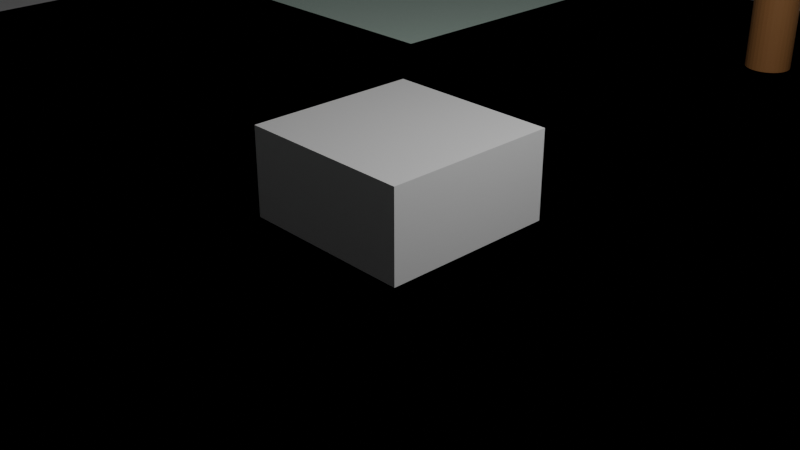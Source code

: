 # Source: blend.blend  (saved by Blender 5.1.30; exported with 4.5.12 LTS)
import bpy
from mathutils import Matrix  # noqa: F401  (used for matrix-valued properties, if any)

bpy.ops.wm.read_factory_settings(use_empty=True)
scene = bpy.context.scene
scene.name = 'Scene'

# ---- collections
col_collection = bpy.data.collections.new('Collection'); scene.collection.children.link(col_collection)

# ---- materials (node trees are filled in below, after node groups)
mat_004 = bpy.data.materials.new('マテリアル.004')
mat_003 = bpy.data.materials.new('マテリアル.003')
mat_002 = bpy.data.materials.new('マテリアル.002')
mat_x = bpy.data.materials.new('マテリアル')
mat_material = bpy.data.materials.new('Material')
mat_material.alpha_threshold = 0.0
mat_material.use_backface_culling_lightprobe_volume = False
mat_material.roughness = 0.5
mat_material.line_color = (0.0, 0.0, 0.0, 1.0)

# ---- material node trees
mat_004.use_nodes = True; mat_004.node_tree.nodes.clear()
_N = mat_004.node_tree.nodes; _L = mat_004.node_tree.links
n0 = _N.new('ShaderNodeBsdfPrincipled'); n0.name = 'プリンシプルBSDF'; n0.location = (-200, 100)
n0.inputs[0].default_value = (0.7858, 1.0, 0.8867, 1.0)
n1 = _N.new('ShaderNodeOutputMaterial'); n1.name = 'マテリアル出力'; n1.location = (200, 100)
_L.new(n0.outputs[0], n1.inputs[0])
n1.is_active_output = True
mat_003.use_nodes = True; mat_003.node_tree.nodes.clear()
_N = mat_003.node_tree.nodes; _L = mat_003.node_tree.links
n0 = _N.new('ShaderNodeBsdfPrincipled'); n0.name = 'プリンシプルBSDF'; n0.location = (-200, 100)
n0.inputs[0].default_value = (0.3813, 0.1779, 0.0648, 1.0)
n1 = _N.new('ShaderNodeOutputMaterial'); n1.name = 'マテリアル出力'; n1.location = (200, 100)
_L.new(n0.outputs[0], n1.inputs[0])
n1.is_active_output = True
mat_002.use_nodes = True; mat_002.node_tree.nodes.clear()
_N = mat_002.node_tree.nodes; _L = mat_002.node_tree.links
n0 = _N.new('ShaderNodeBsdfPrincipled'); n0.name = 'プリンシプルBSDF'; n0.location = (-200, 100)
n0.inputs[0].default_value = (0.3813, 0.1779, 0.0648, 1.0)
n1 = _N.new('ShaderNodeOutputMaterial'); n1.name = 'マテリアル出力'; n1.location = (200, 100)
_L.new(n0.outputs[0], n1.inputs[0])
n1.is_active_output = True
mat_x.use_nodes = True; mat_x.node_tree.nodes.clear()
_N = mat_x.node_tree.nodes; _L = mat_x.node_tree.links
n0 = _N.new('ShaderNodeBsdfPrincipled'); n0.name = 'プリンシプルBSDF'; n0.location = (-200, 100)
n0.inputs[0].default_value = (0.0, 0.0, 0.0, 1.0)
n1 = _N.new('ShaderNodeOutputMaterial'); n1.name = 'マテリアル出力'; n1.location = (200, 100)
_L.new(n0.outputs[0], n1.inputs[0])
n1.is_active_output = True
mat_material.use_nodes = True; mat_material.node_tree.nodes.clear()
_N = mat_material.node_tree.nodes; _L = mat_material.node_tree.links
n0 = _N.new('ShaderNodeOutputMaterial'); n0.name = 'Material Output'; n0.location = (200, 100)
n1 = _N.new('ShaderNodeBsdfPrincipled'); n1.name = 'Principled BSDF'; n1.location = (-200, 100)
_L.new(n1.outputs[0], n0.inputs[0])
n0.is_active_output = True

# ---- world
world_world = bpy.data.worlds.new('World'); scene.world = world_world
world_world.use_nodes = True; world_world.node_tree.nodes.clear()
_N = world_world.node_tree.nodes; _L = world_world.node_tree.links
n0 = _N.new('ShaderNodeOutputWorld'); n0.name = 'World Output'; n0.location = (200, 100)
n1 = _N.new('ShaderNodeBackground'); n1.name = 'Background'; n1.location = (-200, 100)
n1.inputs[0].default_value = (0.05088, 0.05088, 0.05088, 1.0)
_L.new(n1.outputs[0], n0.inputs[0])
n0.is_active_output = True
world_world.color = (0.05088, 0.05088, 0.05088)
world_world.sun_shadow_jitter_overblur = 0.0

# ---- cameras
cam_camera = bpy.data.cameras.new('Camera')
cam_camera.clip_end = 100.0
cam_camera.ortho_scale = 7.314

# ---- lights
light_light = bpy.data.lights.new('Light', 'POINT')
light_light.energy = 1000.0
light_light.shadow_soft_size = 0.1

# ---- meshes
me_x = bpy.data.meshes.new('平面')
me_x.from_pydata([(-1.0, -1.0, 0.0), (1.0, -1.0, 0.0), (-1.0, 1.0, 0.0), (1.0, 1.0, 0.0)], [], [(0, 1, 3, 2)])
_uv = me_x.uv_layers.new(name='UVマップ')
_uv.uv.foreach_set('vector', [0.0, 0.0, 1.0, 0.0, 1.0, 1.0, 0.0, 1.0])
me_x.materials.append(mat_004)
me_x.update()
me_x_1 = bpy.data.meshes.new('円柱')
me_x_1.from_pydata([(0.0, 1.0, -1.0), (0.0, 1.0, 1.0), (0.1951, 0.9808, -1.0), (0.1951, 0.9808, 1.0), (0.3827, 0.9239, -1.0), (0.3827, 0.9239, 1.0), (0.5556, 0.8315, -1.0), (0.5556, 0.8315, 1.0), (0.7071, 0.7071, -1.0), (0.7071, 0.7071, 1.0), (0.8315, 0.5556, -1.0), (0.8315, 0.5556, 1.0), (0.9239, 0.3827, -1.0), (0.9239, 0.3827, 1.0), (0.9808, 0.1951, -1.0), (0.9808, 0.1951, 1.0), (1.0, 0.0, -1.0), (1.0, 0.0, 1.0), (0.9808, -0.1951, -1.0), (0.9808, -0.1951, 1.0), (0.9239, -0.3827, -1.0), (0.9239, -0.3827, 1.0), (0.8315, -0.5556, -1.0), (0.8315, -0.5556, 1.0), (0.7071, -0.7071, -1.0), (0.7071, -0.7071, 1.0), (0.5556, -0.8315, -1.0), (0.5556, -0.8315, 1.0), (0.3827, -0.9239, -1.0), (0.3827, -0.9239, 1.0), (0.1951, -0.9808, -1.0), (0.1951, -0.9808, 1.0), (0.0, -1.0, -1.0), (0.0, -1.0, 1.0), (-0.1951, -0.9808, -1.0), (-0.1951, -0.9808, 1.0), (-0.3827, -0.9239, -1.0), (-0.3827, -0.9239, 1.0), (-0.5556, -0.8315, -1.0), (-0.5556, -0.8315, 1.0), (-0.7071, -0.7071, -1.0), (-0.7071, -0.7071, 1.0), (-0.8315, -0.5556, -1.0), (-0.8315, -0.5556, 1.0), (-0.9239, -0.3827, -1.0), (-0.9239, -0.3827, 1.0), (-0.9808, -0.1951, -1.0), (-0.9808, -0.1951, 1.0), (-1.0, 0.0, -1.0), (-1.0, 0.0, 1.0), (-0.9808, 0.1951, -1.0), (-0.9808, 0.1951, 1.0), (-0.9239, 0.3827, -1.0), (-0.9239, 0.3827, 1.0), (-0.8315, 0.5556, -1.0), (-0.8315, 0.5556, 1.0), (-0.7071, 0.7071, -1.0), (-0.7071, 0.7071, 1.0), (-0.5556, 0.8315, -1.0), (-0.5556, 0.8315, 1.0), (-0.3827, 0.9239, -1.0), (-0.3827, 0.9239, 1.0), (-0.1951, 0.9808, -1.0), (-0.1951, 0.9808, 1.0)], [], [(0, 1, 3, 2), (2, 3, 5, 4), (4, 5, 7, 6), (6, 7, 9, 8), (8, 9, 11, 10), (10, 11, 13, 12), (12, 13, 15, 14), (14, 15, 17, 16), (16, 17, 19, 18), (18, 19, 21, 20), (20, 21, 23, 22), (22, 23, 25, 24), (24, 25, 27, 26), (26, 27, 29, 28), (28, 29, 31, 30), (30, 31, 33, 32), (32, 33, 35, 34), (34, 35, 37, 36), (36, 37, 39, 38), (38, 39, 41, 40), (40, 41, 43, 42), (42, 43, 45, 44), (44, 45, 47, 46), (46, 47, 49, 48), (48, 49, 51, 50), (50, 51, 53, 52), (52, 53, 55, 54), (54, 55, 57, 56), (56, 57, 59, 58), (58, 59, 61, 60), (3, 1, 63, 61, 59, 57, 55, 53, 51, 49, 47, 45, 43, 41, 39, 37, 35, 33, 31, 29, 27, 25, 23, 21, 19, 17, 15, 13, 11, 9, 7, 5), (60, 61, 63, 62), (62, 63, 1, 0), (0, 2, 4, 6, 8, 10, 12, 14, 16, 18, 20, 22, 24, 26, 28, 30, 32, 34, 36, 38, 40, 42, 44, 46, 48, 50, 52, 54, 56, 58, 60, 62)])
_uv = me_x_1.uv_layers.new(name='UVマップ')
_uv.uv.foreach_set('vector', [1.0, 0.5, 1.0, 1.0, 0.9688, 1.0, 0.9688, 0.5, 0.9688, 0.5, 0.9688, 1.0, 0.9375, 1.0, 0.9375, 0.5, 0.9375, 0.5, 0.9375, 1.0, 0.9062, 1.0, 0.9062, 0.5, 0.9062, 0.5, 0.9062, 1.0, 0.875, 1.0, 0.875, 0.5, 0.875, 0.5, 0.875, 1.0, 0.8438, 1.0, 0.8438, 0.5, 0.8438, 0.5, 0.8438, 1.0, 0.8125, 1.0, 0.8125, 0.5, 0.8125, 0.5, 0.8125, 1.0, 0.7812, 1.0, 0.7812, 0.5, 0.7812, 0.5, 0.7812, 1.0, 0.75, 1.0, 0.75, 0.5, 0.75, 0.5, 0.75, 1.0, 0.7188, 1.0, 0.7188, 0.5, 0.7188, 0.5, 0.7188, 1.0, 0.6875, 1.0, 0.6875, 0.5, 0.6875, 0.5, 0.6875, 1.0, 0.6562, 1.0, 0.6562, 0.5, 0.6562, 0.5, 0.6562, 1.0, 0.625, 1.0, 0.625, 0.5, 0.625, 0.5, 0.625, 1.0, 0.5938, 1.0, 0.5938, 0.5, 0.5938, 0.5, 0.5938, 1.0, 0.5625, 1.0, 0.5625, 0.5, 0.5625, 0.5, 0.5625, 1.0, 0.5312, 1.0, 0.5312, 0.5, 0.5312, 0.5, 0.5312, 1.0, 0.5, 1.0, 0.5, 0.5, 0.5, 0.5, 0.5, 1.0, 0.4688, 1.0, 0.4688, 0.5, 0.4688, 0.5, 0.4688, 1.0, 0.4375, 1.0, 0.4375, 0.5, 0.4375, 0.5, 0.4375, 1.0, 0.4062, 1.0, 0.4062, 0.5, 0.4062, 0.5, 0.4062, 1.0, 0.375, 1.0, 0.375, 0.5, 0.375, 0.5, 0.375, 1.0, 0.3438, 1.0, 0.3438, 0.5, 0.3438, 0.5, 0.3438, 1.0, 0.3125, 1.0, 0.3125, 0.5, 0.3125, 0.5, 0.3125, 1.0, 0.2812, 1.0, 0.2812, 0.5, 0.2812, 0.5, 0.2812, 1.0, 0.25, 1.0, 0.25, 0.5, 0.25, 0.5, 0.25, 1.0, 0.2188, 1.0, 0.2188, 0.5, 0.2188, 0.5, 0.2188, 1.0, 0.1875, 1.0, 0.1875, 0.5, 0.1875, 0.5, 0.1875, 1.0, 0.1562, 1.0, 0.1562, 0.5, 0.1562, 0.5, 0.1562, 1.0, 0.125, 1.0, 0.125, 0.5, 0.125, 0.5, 0.125, 1.0, 0.09375, 1.0, 0.09375, 0.5, 0.09375, 0.5, 0.09375, 1.0, 0.0625, 1.0, 0.0625, 0.5, 0.2968, 0.4854, 0.25, 0.49, 0.2032, 0.4854, 0.1582, 0.4717, 0.1167, 0.4496, 0.08029, 0.4197, 0.05045, 0.3833, 0.02827, 0.3418, 0.01461, 0.2968, 0.01, 0.25, 0.01461, 0.2032, 0.02827, 0.1582, 0.05045, 0.1167, 0.08029, 0.08029, 0.1167, 0.05045, 0.1582, 0.02827, 0.2032, 0.01461, 0.25, 0.01, 0.2968, 0.01461, 0.3418, 0.02827, 0.3833, 0.05045, 0.4197, 0.08029, 0.4496, 0.1167, 0.4717, 0.1582, 0.4854, 0.2032, 0.49, 0.25, 0.4854, 0.2968, 0.4717, 0.3418, 0.4496, 0.3833, 0.4197, 0.4197, 0.3833, 0.4496, 0.3418, 0.4717, 0.0625, 0.5, 0.0625, 1.0, 0.03125, 1.0, 0.03125, 0.5, 0.03125, 0.5, 0.03125, 1.0, 0.0, 1.0, 0.0, 0.5, 0.75, 0.49, 0.7968, 0.4854, 0.8418, 0.4717, 0.8833, 0.4496, 0.9197, 0.4197, 0.9496, 0.3833, 0.9717, 0.3418, 0.9854, 0.2968, 0.99, 0.25, 0.9854, 0.2032, 0.9717, 0.1582, 0.9496, 0.1167, 0.9197, 0.08029, 0.8833, 0.05045, 0.8418, 0.02827, 0.7968, 0.01461, 0.75, 0.01, 0.7032, 0.01461, 0.6582, 0.02827, 0.6167, 0.05045, 0.5803, 0.08029, 0.5504, 0.1167, 0.5283, 0.1582, 0.5146, 0.2032, 0.51, 0.25, 0.5146, 0.2968, 0.5283, 0.3418, 0.5504, 0.3833, 0.5803, 0.4197, 0.6167, 0.4496, 0.6582, 0.4717, 0.7032, 0.4854])
me_x_1.materials.append(mat_003)
me_x_1.update()
me_x_2 = bpy.data.meshes.new('立方体')
me_x_2.from_pydata([(-1.0, -1.0, -1.0), (-1.0, -1.0, 1.0), (-1.0, 1.0, -1.0), (-1.0, 1.0, 1.0), (1.0, -1.0, -1.0), (1.0, -1.0, 1.0), (1.0, 1.0, -1.0), (1.0, 1.0, 1.0)], [], [(0, 1, 3, 2), (2, 3, 7, 6), (6, 7, 5, 4), (4, 5, 1, 0), (2, 6, 4, 0), (7, 3, 1, 5)])
_uv = me_x_2.uv_layers.new(name='UVマップ')
_uv.uv.foreach_set('vector', [0.375, 0.0, 0.625, 0.0, 0.625, 0.25, 0.375, 0.25, 0.375, 0.25, 0.625, 0.25, 0.625, 0.5, 0.375, 0.5, 0.375, 0.5, 0.625, 0.5, 0.625, 0.75, 0.375, 0.75, 0.375, 0.75, 0.625, 0.75, 0.625, 1.0, 0.375, 1.0, 0.125, 0.5, 0.375, 0.5, 0.375, 0.75, 0.125, 0.75, 0.625, 0.5, 0.875, 0.5, 0.875, 0.75, 0.625, 0.75])
me_x_2.materials.append(mat_002)
me_x_2.update()
me_002 = bpy.data.meshes.new('平面.002')
me_002.from_pydata([(-1.0, -1.0, 0.0), (1.0, -1.0, 0.0), (-1.0, 1.0, 0.0), (1.0, 1.0, 0.0)], [], [(0, 1, 3, 2)])
_uv = me_002.uv_layers.new(name='UVマップ')
_uv.uv.foreach_set('vector', [0.0, 0.0, 1.0, 0.0, 1.0, 1.0, 0.0, 1.0])
me_002.update()
me_003 = bpy.data.meshes.new('平面.003')
me_003.from_pydata([(-1.0, -1.0, 0.0), (1.0, -1.0, 0.0), (-1.0, 1.0, 0.0), (1.0, 1.0, 0.0)], [], [(0, 1, 3, 2)])
_uv = me_003.uv_layers.new(name='UVマップ')
_uv.uv.foreach_set('vector', [0.0, 0.0, 1.0, 0.0, 1.0, 1.0, 0.0, 1.0])
me_003.update()
me_001 = bpy.data.meshes.new('立方体.001')
me_001.from_pydata([(-1.0, -1.0, -1.0), (-1.0, -1.0, 1.0), (-1.0, 1.0, -1.0), (-1.0, 1.0, 1.0), (1.0, -1.0, -1.0), (1.0, -1.0, 1.0), (1.0, 1.0, -1.0), (1.0, 1.0, 1.0), (-0.835, -0.9938, 0.9948), (-0.835, -0.9938, -0.9774), (-0.9941, -0.9938, 0.9948), (-0.9941, -0.9938, -0.9774), (-0.6973, -0.9834, 0.9933), (-0.6973, -0.9834, -0.979), (-0.1788, -0.9834, 0.9933), (-0.1788, -0.9834, -0.979), (0.1745, -0.9834, 0.9897), (0.1745, -0.9834, -0.9825), (0.693, -0.9834, 0.9897), (0.693, -0.9834, -0.9825), (0.9945, -0.9938, 0.988), (0.9945, -0.9938, -0.9843), (0.8354, -0.9938, 0.988), (0.8354, -0.9938, -0.9843), (-1.301, 1.174, 0.4922), (0.1347, 1.174, 3.146), (-1.301, -1.157, 0.4922), (0.1347, -1.157, 3.146), (1.406, 1.174, 0.09797), (0.09954, 1.174, 3.153), (1.406, -1.157, 0.09797), (0.09954, -1.157, 3.153), (6.405, -2.073, -1.051), (1.565, -2.073, -1.051), (6.405, -2.251, -1.051), (1.565, -2.251, -1.051), (6.289, -4.125, -1.047), (9.783, -4.125, -1.047), (6.289, 0.4617, -1.047), (9.783, 0.4617, -1.047), (10.21, 1.966, -1.027), (9.843, 1.966, -1.027), (10.21, -5.891, -1.027), (9.843, -5.891, -1.027), (10.79, 1.966, -1.084), (10.43, 1.966, -1.084), (10.79, -5.891, -1.084), (10.43, -5.891, -1.084), (11.91, 1.966, -1.092), (10.93, 1.966, -1.092), (11.91, -5.891, -1.092), (10.93, -5.891, -1.092), (10.21, 9.669, -1.027), (9.843, 9.669, -1.027), (10.21, 1.812, -1.027), (9.843, 1.812, -1.027), (10.8, -5.8, -1.06), (10.44, -5.8, -1.06), (10.8, -13.66, -1.06), (10.44, -13.66, -1.06), (10.23, -5.836, -1.013), (9.872, -5.836, -1.013), (10.23, -13.69, -1.013), (9.872, -13.69, -1.013), (10.81, 9.757, -1.055), (10.44, 9.757, -1.055), (10.81, 1.9, -1.055), (10.44, 1.9, -1.055)], [], [(0, 1, 3, 2), (2, 3, 7, 6), (6, 7, 5, 4), (8, 9, 11, 10), (2, 6, 4, 0), (7, 3, 1, 5), (12, 13, 15, 14), (16, 17, 19, 18), (20, 21, 23, 22), (24, 25, 27, 26), (28, 29, 31, 30), (32, 33, 35, 34), (36, 37, 39, 38), (40, 41, 43, 42), (44, 45, 47, 46), (48, 49, 51, 50), (52, 53, 55, 54), (56, 57, 59, 58), (60, 61, 63, 62), (64, 65, 67, 66)])
_uv = me_001.uv_layers.new(name='UVマップ')
_uv.uv.foreach_set('vector', [0.375, 0.0, 0.625, 0.0, 0.625, 0.25, 0.375, 0.25, 0.375, 0.25, 0.625, 0.25, 0.625, 0.5, 0.375, 0.5, 0.375, 0.5, 0.625, 0.5, 0.625, 0.75, 0.375, 0.75, 0.0, 0.0, 1.0, 0.0, 1.0, 1.0, 0.0, 1.0, 0.125, 0.5, 0.375, 0.5, 0.375, 0.75, 0.125, 0.75, 0.625, 0.5, 0.875, 0.5, 0.875, 0.75, 0.625, 0.75, 0.0, 0.0, 1.0, 0.0, 1.0, 1.0, 0.0, 1.0, 0.0, 0.0, 1.0, 0.0, 1.0, 1.0, 0.0, 1.0, 0.0, 0.0, 1.0, 0.0, 1.0, 1.0, 0.0, 1.0, 0.0, 0.0, 1.0, 0.0, 1.0, 1.0, 0.0, 1.0, 0.0, 0.0, 1.0, 0.0, 1.0, 1.0, 0.0, 1.0, 0.0, 0.0, 1.0, 0.0, 1.0, 1.0, 0.0, 1.0, 0.0, 0.0, 1.0, 0.0, 1.0, 1.0, 0.0, 1.0, 0.0, 0.0, 1.0, 0.0, 1.0, 1.0, 0.0, 1.0, 0.0, 0.0, 1.0, 0.0, 1.0, 1.0, 0.0, 1.0, 0.0, 0.0, 1.0, 0.0, 1.0, 1.0, 0.0, 1.0, 0.0, 0.0, 1.0, 0.0, 1.0, 1.0, 0.0, 1.0, 0.0, 0.0, 1.0, 0.0, 1.0, 1.0, 0.0, 1.0, 0.0, 0.0, 1.0, 0.0, 1.0, 1.0, 0.0, 1.0, 0.0, 0.0, 1.0, 0.0, 1.0, 1.0, 0.0, 1.0])
me_001.update()
me_002_1 = bpy.data.meshes.new('立方体.002')
me_002_1.from_pydata([(-1.0, -1.0, -1.0), (-1.0, -1.0, 1.0), (-1.0, 1.0, -1.0), (-1.0, 1.0, 1.0), (1.0, -1.0, -1.0), (1.0, -1.0, 1.0), (1.0, 1.0, -1.0), (1.0, 1.0, 1.0), (-0.835, -0.9938, 0.9948), (-0.835, -0.9938, -0.9774), (-0.9941, -0.9938, 0.9948), (-0.9941, -0.9938, -0.9774), (-0.6973, -0.9834, 0.9933), (-0.6973, -0.9834, -0.979), (-0.1788, -0.9834, 0.9933), (-0.1788, -0.9834, -0.979), (0.1745, -0.9834, 0.9897), (0.1745, -0.9834, -0.9825), (0.693, -0.9834, 0.9897), (0.693, -0.9834, -0.9825), (0.9945, -0.9938, 0.988), (0.9945, -0.9938, -0.9843), (0.8354, -0.9938, 0.988), (0.8354, -0.9938, -0.9843), (-1.301, 1.174, 0.4922), (0.1347, 1.174, 3.146), (-1.301, -1.157, 0.4922), (0.1347, -1.157, 3.146), (1.406, 1.174, 0.09797), (0.09954, 1.174, 3.153), (1.406, -1.157, 0.09797), (0.09954, -1.157, 3.153), (6.405, -2.073, -1.051), (1.565, -2.073, -1.051), (6.405, -2.251, -1.051), (1.565, -2.251, -1.051), (6.289, -4.125, -1.047), (9.783, -4.125, -1.047), (6.289, 0.4617, -1.047), (9.783, 0.4617, -1.047), (10.21, 1.966, -1.027), (9.843, 1.966, -1.027), (10.21, -5.891, -1.027), (9.843, -5.891, -1.027), (10.79, 1.966, -1.084), (10.43, 1.966, -1.084), (10.79, -5.891, -1.084), (10.43, -5.891, -1.084), (11.91, 1.966, -1.092), (10.93, 1.966, -1.092), (11.91, -5.891, -1.092), (10.93, -5.891, -1.092), (10.21, 9.669, -1.027), (9.843, 9.669, -1.027), (10.21, 1.812, -1.027), (9.843, 1.812, -1.027), (10.79, 1.966, -1.084), (10.43, 1.966, -1.084), (10.79, -5.891, -1.084), (10.43, -5.891, -1.084), (10.79, 1.966, -1.084), (10.43, 1.966, -1.084), (10.79, -5.891, -1.084), (10.43, -5.891, -1.084)], [], [(0, 1, 3, 2), (2, 3, 7, 6), (6, 7, 5, 4), (8, 9, 11, 10), (2, 6, 4, 0), (7, 3, 1, 5), (12, 13, 15, 14), (16, 17, 19, 18), (20, 21, 23, 22), (24, 25, 27, 26), (28, 29, 31, 30), (32, 33, 35, 34), (36, 37, 39, 38), (40, 41, 43, 42), (44, 45, 47, 46), (48, 49, 51, 50), (52, 53, 55, 54), (56, 57, 59, 58), (60, 61, 63, 62)])
_uv = me_002_1.uv_layers.new(name='UVマップ')
_uv.uv.foreach_set('vector', [0.375, 0.0, 0.625, 0.0, 0.625, 0.25, 0.375, 0.25, 0.375, 0.25, 0.625, 0.25, 0.625, 0.5, 0.375, 0.5, 0.375, 0.5, 0.625, 0.5, 0.625, 0.75, 0.375, 0.75, 0.0, 0.0, 1.0, 0.0, 1.0, 1.0, 0.0, 1.0, 0.125, 0.5, 0.375, 0.5, 0.375, 0.75, 0.125, 0.75, 0.625, 0.5, 0.875, 0.5, 0.875, 0.75, 0.625, 0.75, 0.0, 0.0, 1.0, 0.0, 1.0, 1.0, 0.0, 1.0, 0.0, 0.0, 1.0, 0.0, 1.0, 1.0, 0.0, 1.0, 0.0, 0.0, 1.0, 0.0, 1.0, 1.0, 0.0, 1.0, 0.0, 0.0, 1.0, 0.0, 1.0, 1.0, 0.0, 1.0, 0.0, 0.0, 1.0, 0.0, 1.0, 1.0, 0.0, 1.0, 0.0, 0.0, 1.0, 0.0, 1.0, 1.0, 0.0, 1.0, 0.0, 0.0, 1.0, 0.0, 1.0, 1.0, 0.0, 1.0, 0.0, 0.0, 1.0, 0.0, 1.0, 1.0, 0.0, 1.0, 0.0, 0.0, 1.0, 0.0, 1.0, 1.0, 0.0, 1.0, 0.0, 0.0, 1.0, 0.0, 1.0, 1.0, 0.0, 1.0, 0.0, 0.0, 1.0, 0.0, 1.0, 1.0, 0.0, 1.0, 0.0, 0.0, 1.0, 0.0, 1.0, 1.0, 0.0, 1.0, 0.0, 0.0, 1.0, 0.0, 1.0, 1.0, 0.0, 1.0])
me_002_1.update()
me_004 = bpy.data.meshes.new('平面.004')
me_004.from_pydata([(-1.0, -1.0, 0.0), (1.0, -1.0, 0.0), (-1.0, 1.0, 0.0), (1.0, 1.0, 0.0)], [], [(0, 1, 3, 2)])
_uv = me_004.uv_layers.new(name='UVマップ')
_uv.uv.foreach_set('vector', [0.0, 0.0, 1.0, 0.0, 1.0, 1.0, 0.0, 1.0])
me_004.update()
me_cube = bpy.data.meshes.new('Cube')
me_cube.from_pydata([(1.0, 1.0, 1.0), (1.0, 1.0, -1.0), (1.0, -1.0, 1.0), (1.0, -1.0, -1.0), (-1.0, 1.0, 1.0), (-1.0, 1.0, -1.0), (-1.0, -1.0, 1.0), (-1.0, -1.0, -1.0)], [], [(0, 4, 6, 2), (3, 2, 6, 7), (7, 6, 4, 5), (5, 1, 3, 7), (1, 0, 2, 3), (5, 4, 0, 1)])
_uv = me_cube.uv_layers.new(name='UVMap')
_uv.uv.foreach_set('vector', [0.625, 0.5, 0.875, 0.5, 0.875, 0.75, 0.625, 0.75, 0.375, 0.75, 0.625, 0.75, 0.625, 1.0, 0.375, 1.0, 0.375, 0.0, 0.625, 0.0, 0.625, 0.25, 0.375, 0.25, 0.125, 0.5, 0.375, 0.5, 0.375, 0.75, 0.125, 0.75, 0.375, 0.5, 0.625, 0.5, 0.625, 0.75, 0.375, 0.75, 0.375, 0.25, 0.625, 0.25, 0.625, 0.5, 0.375, 0.5])
me_cube.materials.append(mat_material)
me_cube.use_mirror_vertex_groups = False
me_cube.update()

# ---- curves / text
txt_x = bpy.data.curves.new('テキスト', 'FONT')
txt_x.dimensions = '2D'
txt_x.body = 'Welcome'
txt_x.materials.append(mat_x)

# ---- objects
ob_x = bpy.data.objects.new('平面', me_x)
ob_x_1 = bpy.data.objects.new('円柱', me_x_1)
ob_x_2 = bpy.data.objects.new('立方体', me_x_2)
ob_x_3 = bpy.data.objects.new('テキスト', txt_x)
ob_001 = bpy.data.objects.new('平面.001', me_002)
ob_002 = bpy.data.objects.new('平面.002', me_003)
ob_001_1 = bpy.data.objects.new('立方体.001', me_001)
ob_002_1 = bpy.data.objects.new('立方体.002', me_002_1)
ob_003 = bpy.data.objects.new('平面.003', me_004)
ob_cube = bpy.data.objects.new('Cube', me_cube)
ob_light = bpy.data.objects.new('Light', light_light)
ob_camera = bpy.data.objects.new('Camera', cam_camera)

# ---- transforms, parenting, visibility, modifiers, constraints
ob_x.location = (0.0, 0.0, 0.0)
ob_x.scale = (10.06, 10.06, 10.06)
ob_x_1.location = (0.0, 7.108, 1.859)
ob_x_1.scale = (0.3094, 0.3094, 2.55)
ob_x_2.location = (0.0, 6.645, 3.828)
ob_x_2.scale = (1.888, 0.3185, 1.0)
_m = ob_x_2.modifiers.new('ベベル', 'BEVEL')
_m.width = 0.2
_m.width_pct = 0.2
_m.segments = 10
ob_x_3.location = (-1.602, 6.317, 3.574)
ob_x_3.rotation_euler = (1.571, -0.0, 0.0)
ob_x_3.scale = (0.8166, 0.8166, 0.8166)
ob_001.location = (0.0, 0.0, 0.0)
ob_001.scale = (-99.74, 4.181, 1.0)
ob_002.location = (0.0, -21.24, 0.0)
ob_002.rotation_euler = (0.0, -0.0, 1.571)
ob_002.scale = (-81.24, 4.181, 1.0)
ob_001_1.location = (-0.2283, 104.8, 24.4)
ob_001_1.scale = (63.4, 48.3, 24.96)
ob_002_1.location = (-0.2283, 104.8, 24.4)
ob_002_1.scale = (63.4, 48.3, 24.96)
ob_003.location = (0.3436, -282.3, -0.6106)
ob_003.rotation_euler = (0.0, -0.0, 1.571)
ob_003.scale = (-181.6, 4.181, 1.0)
ob_cube.location = (0.0, 0.0, 0.0)
ob_cube.lock_rotations_4d = False
ob_cube.empty_display_type = 'ARROWS'
ob_cube.lineart.crease_threshold = 0.0
ob_light.location = (4.076, 1.005, 5.904)
ob_light.rotation_euler = (0.6503, 0.05522, 1.866)
ob_light.lock_rotations_4d = False
ob_light.empty_display_type = 'ARROWS'
ob_light.color = (0.0, 0.0, 0.0, 0.0)
ob_light.lineart.crease_threshold = 0.0
ob_camera.location = (7.359, -6.926, 4.958)
ob_camera.rotation_euler = (1.109, 0.0, 0.8149)
ob_camera.lock_rotations_4d = False
ob_camera.empty_display_type = 'ARROWS'
ob_camera.color = (0.0, 0.0, 0.0, 0.0)
ob_camera.display_type = 'WIRE'
ob_camera.lineart.crease_threshold = 0.0

# ---- collection membership
scene.collection.objects.link(ob_x)
scene.collection.objects.link(ob_x_1)
scene.collection.objects.link(ob_x_2)
scene.collection.objects.link(ob_x_3)
scene.collection.objects.link(ob_001)
scene.collection.objects.link(ob_002)
scene.collection.objects.link(ob_001_1)
scene.collection.objects.link(ob_002_1)
scene.collection.objects.link(ob_003)
col_collection.objects.link(ob_cube)
col_collection.objects.link(ob_light)
col_collection.objects.link(ob_camera)

# ---- scene / render settings (as saved in the file)
scene.camera = ob_camera
scene.frame_start = 1; scene.frame_end = 250; scene.frame_set(1)
scene.render.engine = 'BLENDER_EEVEE_NEXT'
scene.render.bake_bias = 0.0
scene.render.bake_samples = 0
scene.cycles.sampling_pattern = 'TABULATED_SOBOL'
scene.eevee.use_volume_custom_range = False
bpy.context.view_layer.update()
